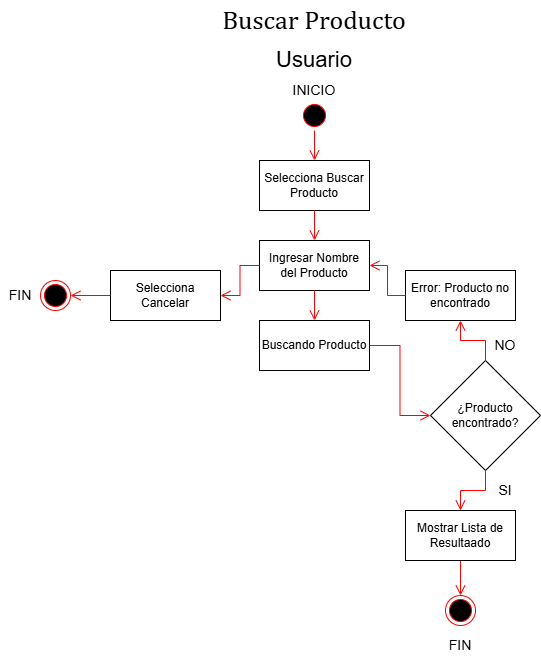

The diagram above was exported from draw.io. Its source (the exported page's mxGraphModel, read from the mxfile embedded in the PNG):
<mxGraphModel dx="1426" dy="799" grid="1" gridSize="10" guides="1" tooltips="1" connect="1" arrows="1" fold="1" page="1" pageScale="1" pageWidth="827" pageHeight="1169" math="0" shadow="0">
  <root>
    <mxCell id="FIS2b57xWCFlsjWxQSu3-0" />
    <mxCell id="FIS2b57xWCFlsjWxQSu3-1" parent="FIS2b57xWCFlsjWxQSu3-0" />
    <mxCell id="FIS2b57xWCFlsjWxQSu3-2" value="&lt;div style=&quot;text-align: left;&quot;&gt;&lt;span style=&quot;color: light-dark(rgb(0, 0, 0), rgb(255, 255, 255)); font-size: 26px; font-variant-ligatures: none; white-space-collapse: preserve; background-color: rgb(255, 255, 255);&quot;&gt;&lt;font face=&quot;Cambria, Cambria_EmbeddedFont, Cambria_MSFontService, serif&quot;&gt;Buscar Producto&lt;/font&gt;&lt;/span&gt;&lt;/div&gt;" style="text;html=1;whiteSpace=wrap;strokeColor=none;fillColor=none;align=center;verticalAlign=middle;rounded=0;" parent="FIS2b57xWCFlsjWxQSu3-1" vertex="1">
      <mxGeometry x="271" y="20" width="286" height="40" as="geometry" />
    </mxCell>
    <mxCell id="FIS2b57xWCFlsjWxQSu3-3" value="&lt;font style=&quot;font-size: 22px;&quot;&gt;Usuario&lt;/font&gt;" style="text;html=1;whiteSpace=wrap;strokeColor=none;fillColor=none;align=center;verticalAlign=middle;rounded=0;" parent="FIS2b57xWCFlsjWxQSu3-1" vertex="1">
      <mxGeometry x="294" y="60" width="240" height="40" as="geometry" />
    </mxCell>
    <mxCell id="FIS2b57xWCFlsjWxQSu3-4" value="" style="ellipse;html=1;shape=startState;fillColor=#000000;strokeColor=#ff0000;" parent="FIS2b57xWCFlsjWxQSu3-1" vertex="1">
      <mxGeometry x="399" y="120" width="30" height="30" as="geometry" />
    </mxCell>
    <mxCell id="FIS2b57xWCFlsjWxQSu3-5" value="" style="edgeStyle=orthogonalEdgeStyle;html=1;verticalAlign=bottom;endArrow=open;endSize=8;strokeColor=#ff0000;rounded=0;exitX=0.5;exitY=1;exitDx=0;exitDy=0;entryX=0.5;entryY=0;entryDx=0;entryDy=0;" parent="FIS2b57xWCFlsjWxQSu3-1" source="FIS2b57xWCFlsjWxQSu3-4" target="FIS2b57xWCFlsjWxQSu3-6" edge="1">
      <mxGeometry relative="1" as="geometry">
        <mxPoint x="415" y="210" as="targetPoint" />
        <mxPoint x="415" y="150" as="sourcePoint" />
      </mxGeometry>
    </mxCell>
    <mxCell id="FIS2b57xWCFlsjWxQSu3-6" value="Selecciona Buscar Producto" style="html=1;whiteSpace=wrap;" parent="FIS2b57xWCFlsjWxQSu3-1" vertex="1">
      <mxGeometry x="359" y="180" width="110" height="50" as="geometry" />
    </mxCell>
    <mxCell id="FIS2b57xWCFlsjWxQSu3-7" value="Ingresar Nombre del Producto" style="html=1;whiteSpace=wrap;" parent="FIS2b57xWCFlsjWxQSu3-1" vertex="1">
      <mxGeometry x="359" y="260" width="110" height="50" as="geometry" />
    </mxCell>
    <mxCell id="FIS2b57xWCFlsjWxQSu3-8" value="" style="ellipse;html=1;shape=endState;fillColor=#000000;strokeColor=#ff0000;" parent="FIS2b57xWCFlsjWxQSu3-1" vertex="1">
      <mxGeometry x="545" y="615" width="30" height="30" as="geometry" />
    </mxCell>
    <mxCell id="FIS2b57xWCFlsjWxQSu3-9" value="" style="edgeStyle=orthogonalEdgeStyle;html=1;verticalAlign=bottom;endArrow=open;endSize=8;strokeColor=#ff0000;rounded=0;exitX=0.5;exitY=1;exitDx=0;exitDy=0;entryX=0.5;entryY=0;entryDx=0;entryDy=0;" parent="FIS2b57xWCFlsjWxQSu3-1" source="FIS2b57xWCFlsjWxQSu3-6" target="FIS2b57xWCFlsjWxQSu3-7" edge="1">
      <mxGeometry relative="1" as="geometry">
        <mxPoint x="504" y="230" as="targetPoint" />
        <mxPoint x="504" y="170" as="sourcePoint" />
      </mxGeometry>
    </mxCell>
    <mxCell id="FIS2b57xWCFlsjWxQSu3-11" value="" style="edgeStyle=orthogonalEdgeStyle;html=1;verticalAlign=bottom;endArrow=open;endSize=8;strokeColor=#ff0000;rounded=0;exitX=0.5;exitY=1;exitDx=0;exitDy=0;entryX=0.5;entryY=0;entryDx=0;entryDy=0;" parent="FIS2b57xWCFlsjWxQSu3-1" source="FIS2b57xWCFlsjWxQSu3-29" target="FIS2b57xWCFlsjWxQSu3-8" edge="1">
      <mxGeometry relative="1" as="geometry">
        <mxPoint x="600" y="690" as="targetPoint" />
        <mxPoint x="555" y="570" as="sourcePoint" />
      </mxGeometry>
    </mxCell>
    <mxCell id="FIS2b57xWCFlsjWxQSu3-12" value="Buscando Producto" style="html=1;whiteSpace=wrap;" parent="FIS2b57xWCFlsjWxQSu3-1" vertex="1">
      <mxGeometry x="359" y="340" width="110" height="50" as="geometry" />
    </mxCell>
    <mxCell id="FIS2b57xWCFlsjWxQSu3-13" value="" style="edgeStyle=orthogonalEdgeStyle;html=1;verticalAlign=bottom;endArrow=open;endSize=8;strokeColor=#ff0000;rounded=0;exitX=0.5;exitY=1;exitDx=0;exitDy=0;" parent="FIS2b57xWCFlsjWxQSu3-1" source="FIS2b57xWCFlsjWxQSu3-7" target="FIS2b57xWCFlsjWxQSu3-12" edge="1">
      <mxGeometry relative="1" as="geometry">
        <mxPoint x="511" y="440" as="targetPoint" />
        <mxPoint x="414" y="390" as="sourcePoint" />
      </mxGeometry>
    </mxCell>
    <mxCell id="FIS2b57xWCFlsjWxQSu3-14" value="&lt;font style=&quot;font-size: 14px;&quot;&gt;NO&lt;/font&gt;" style="text;html=1;whiteSpace=wrap;strokeColor=none;fillColor=none;align=center;verticalAlign=middle;rounded=0;" parent="FIS2b57xWCFlsjWxQSu3-1" vertex="1">
      <mxGeometry x="585" y="345" width="40" height="40" as="geometry" />
    </mxCell>
    <mxCell id="FIS2b57xWCFlsjWxQSu3-15" value="¿Producto encontrado?" style="rhombus;whiteSpace=wrap;html=1;" parent="FIS2b57xWCFlsjWxQSu3-1" vertex="1">
      <mxGeometry x="530" y="380" width="110" height="110" as="geometry" />
    </mxCell>
    <mxCell id="FIS2b57xWCFlsjWxQSu3-16" value="" style="edgeStyle=orthogonalEdgeStyle;html=1;verticalAlign=bottom;endArrow=open;endSize=8;strokeColor=#ff0000;rounded=0;exitX=1;exitY=0.5;exitDx=0;exitDy=0;entryX=0;entryY=0.5;entryDx=0;entryDy=0;" parent="FIS2b57xWCFlsjWxQSu3-1" source="FIS2b57xWCFlsjWxQSu3-12" target="FIS2b57xWCFlsjWxQSu3-15" edge="1">
      <mxGeometry relative="1" as="geometry">
        <mxPoint x="501" y="520" as="targetPoint" />
        <mxPoint x="501" y="480" as="sourcePoint" />
      </mxGeometry>
    </mxCell>
    <mxCell id="FIS2b57xWCFlsjWxQSu3-17" value="" style="edgeStyle=orthogonalEdgeStyle;html=1;verticalAlign=bottom;endArrow=open;endSize=8;strokeColor=#ff0000;rounded=0;exitX=0.5;exitY=0;exitDx=0;exitDy=0;entryX=0.5;entryY=1;entryDx=0;entryDy=0;" parent="FIS2b57xWCFlsjWxQSu3-1" source="FIS2b57xWCFlsjWxQSu3-15" target="FIS2b57xWCFlsjWxQSu3-19" edge="1">
      <mxGeometry relative="1" as="geometry">
        <mxPoint x="411" y="490" as="targetPoint" />
        <mxPoint x="411" y="450" as="sourcePoint" />
      </mxGeometry>
    </mxCell>
    <mxCell id="FIS2b57xWCFlsjWxQSu3-18" value="&lt;font style=&quot;font-size: 14px;&quot;&gt;SI&lt;/font&gt;" style="text;html=1;whiteSpace=wrap;strokeColor=none;fillColor=none;align=center;verticalAlign=middle;rounded=0;" parent="FIS2b57xWCFlsjWxQSu3-1" vertex="1">
      <mxGeometry x="585" y="490" width="40" height="40" as="geometry" />
    </mxCell>
    <mxCell id="FIS2b57xWCFlsjWxQSu3-19" value="Error: Producto no encontrado" style="html=1;whiteSpace=wrap;" parent="FIS2b57xWCFlsjWxQSu3-1" vertex="1">
      <mxGeometry x="505" y="290" width="110" height="50" as="geometry" />
    </mxCell>
    <mxCell id="FIS2b57xWCFlsjWxQSu3-20" value="" style="edgeStyle=orthogonalEdgeStyle;html=1;verticalAlign=bottom;endArrow=open;endSize=8;strokeColor=#ff0000;rounded=0;exitX=0;exitY=0.5;exitDx=0;exitDy=0;entryX=1;entryY=0.5;entryDx=0;entryDy=0;" parent="FIS2b57xWCFlsjWxQSu3-1" source="FIS2b57xWCFlsjWxQSu3-19" target="FIS2b57xWCFlsjWxQSu3-7" edge="1">
      <mxGeometry relative="1" as="geometry">
        <mxPoint x="200" y="410" as="targetPoint" />
        <mxPoint x="200" y="370" as="sourcePoint" />
      </mxGeometry>
    </mxCell>
    <mxCell id="FIS2b57xWCFlsjWxQSu3-21" value="Selecciona Cancelar" style="html=1;whiteSpace=wrap;" parent="FIS2b57xWCFlsjWxQSu3-1" vertex="1">
      <mxGeometry x="210" y="290" width="110" height="50" as="geometry" />
    </mxCell>
    <mxCell id="FIS2b57xWCFlsjWxQSu3-22" value="" style="edgeStyle=orthogonalEdgeStyle;html=1;verticalAlign=bottom;endArrow=open;endSize=8;strokeColor=#ff0000;rounded=0;exitX=0;exitY=0.5;exitDx=0;exitDy=0;entryX=1;entryY=0.5;entryDx=0;entryDy=0;" parent="FIS2b57xWCFlsjWxQSu3-1" source="FIS2b57xWCFlsjWxQSu3-7" target="FIS2b57xWCFlsjWxQSu3-21" edge="1">
      <mxGeometry relative="1" as="geometry">
        <mxPoint x="490" y="310" as="targetPoint" />
        <mxPoint x="565" y="310" as="sourcePoint" />
      </mxGeometry>
    </mxCell>
    <mxCell id="FIS2b57xWCFlsjWxQSu3-23" value="" style="ellipse;html=1;shape=endState;fillColor=#000000;strokeColor=#ff0000;" parent="FIS2b57xWCFlsjWxQSu3-1" vertex="1">
      <mxGeometry x="140" y="300" width="30" height="30" as="geometry" />
    </mxCell>
    <mxCell id="FIS2b57xWCFlsjWxQSu3-24" value="" style="edgeStyle=orthogonalEdgeStyle;html=1;verticalAlign=bottom;endArrow=open;endSize=8;strokeColor=#ff0000;rounded=0;exitX=0;exitY=0.5;exitDx=0;exitDy=0;entryX=1;entryY=0.5;entryDx=0;entryDy=0;" parent="FIS2b57xWCFlsjWxQSu3-1" source="FIS2b57xWCFlsjWxQSu3-21" target="FIS2b57xWCFlsjWxQSu3-23" edge="1">
      <mxGeometry relative="1" as="geometry">
        <mxPoint x="550" y="620" as="targetPoint" />
        <mxPoint x="550" y="570" as="sourcePoint" />
      </mxGeometry>
    </mxCell>
    <mxCell id="FIS2b57xWCFlsjWxQSu3-25" value="" style="edgeStyle=orthogonalEdgeStyle;html=1;verticalAlign=bottom;endArrow=open;endSize=8;strokeColor=#ff0000;rounded=0;exitX=0.5;exitY=1;exitDx=0;exitDy=0;entryX=0.5;entryY=0;entryDx=0;entryDy=0;" parent="FIS2b57xWCFlsjWxQSu3-1" source="FIS2b57xWCFlsjWxQSu3-15" target="FIS2b57xWCFlsjWxQSu3-29" edge="1">
      <mxGeometry relative="1" as="geometry">
        <mxPoint x="555" y="520" as="targetPoint" />
        <mxPoint x="500" y="560" as="sourcePoint" />
      </mxGeometry>
    </mxCell>
    <mxCell id="FIS2b57xWCFlsjWxQSu3-26" value="&lt;font style=&quot;font-size: 14px;&quot;&gt;FIN&lt;/font&gt;" style="text;html=1;whiteSpace=wrap;strokeColor=none;fillColor=none;align=center;verticalAlign=middle;rounded=0;" parent="FIS2b57xWCFlsjWxQSu3-1" vertex="1">
      <mxGeometry x="540" y="645" width="40" height="40" as="geometry" />
    </mxCell>
    <mxCell id="FIS2b57xWCFlsjWxQSu3-27" value="&lt;font style=&quot;font-size: 14px;&quot;&gt;FIN&lt;/font&gt;" style="text;html=1;whiteSpace=wrap;strokeColor=none;fillColor=none;align=center;verticalAlign=middle;rounded=0;" parent="FIS2b57xWCFlsjWxQSu3-1" vertex="1">
      <mxGeometry x="100" y="295" width="40" height="40" as="geometry" />
    </mxCell>
    <mxCell id="FIS2b57xWCFlsjWxQSu3-28" value="&lt;font style=&quot;font-size: 14px;&quot;&gt;INICIO&lt;/font&gt;" style="text;html=1;whiteSpace=wrap;strokeColor=none;fillColor=none;align=center;verticalAlign=middle;rounded=0;" parent="FIS2b57xWCFlsjWxQSu3-1" vertex="1">
      <mxGeometry x="394" y="90" width="40" height="40" as="geometry" />
    </mxCell>
    <mxCell id="FIS2b57xWCFlsjWxQSu3-29" value="Mostrar Lista de Resultaado" style="html=1;whiteSpace=wrap;" parent="FIS2b57xWCFlsjWxQSu3-1" vertex="1">
      <mxGeometry x="505" y="530" width="110" height="50" as="geometry" />
    </mxCell>
  </root>
</mxGraphModel>